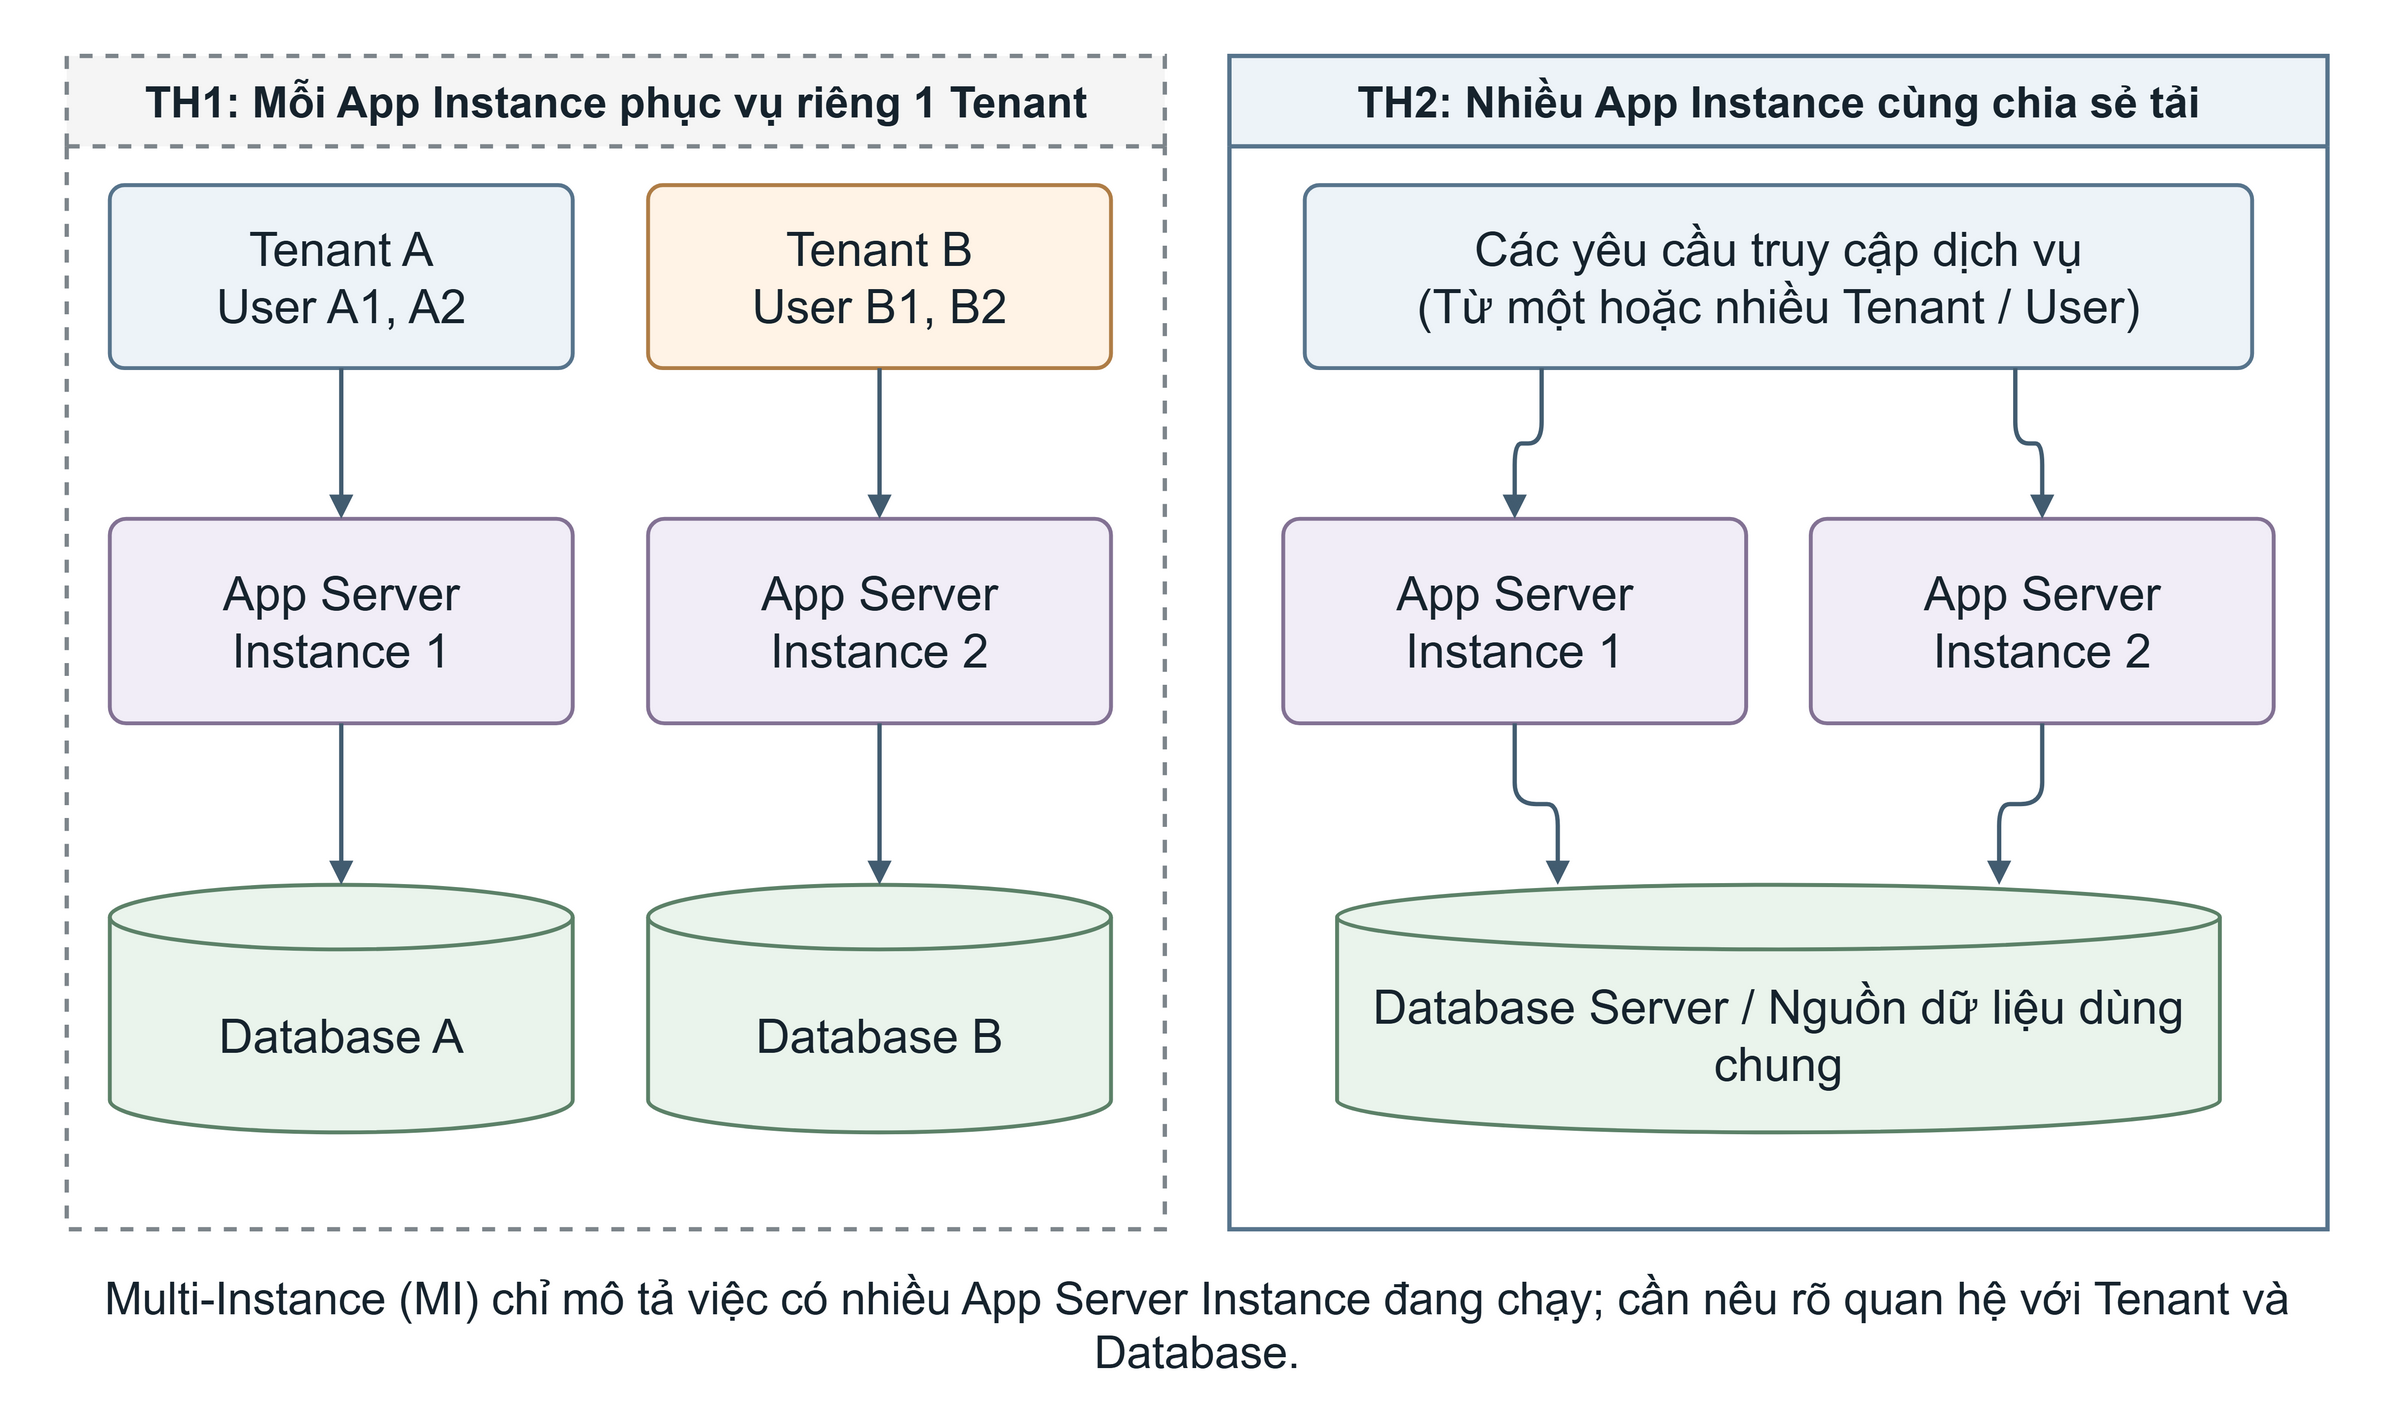

The diagram above was exported from draw.io. Its source (the exported page's mxGraphModel, read from the mxfile embedded in the PNG):
<mxGraphModel grid="1" gridSize="10" page="0" background="#ffffff" math="0" shadow="0">
  <root>
    <mxCell id="0" />
    <mxCell id="1" parent="0" />
    <mxCell id="2" value="" style="html=1;whiteSpace=wrap;fontFamily=Arial;fontColor=#16232D;fontSize=24;spacing=10;align=center;verticalAlign=middle;fillColor=none;strokeColor=none;pointerEvents=0;" vertex="1" parent="1">
      <mxGeometry x="0" y="0" width="1100" height="640" as="geometry" />
    </mxCell>
    <mxCell id="3" value="TH1: Mỗi App Instance phục vụ riêng 1 Tenant" style="html=1;whiteSpace=wrap;fontFamily=Arial;fontColor=#16232D;fontSize=24;spacing=10;align=center;verticalAlign=middle;swimlane;startSize=42;container=1;pointerEvents=0;collapsible=0;horizontal=1;fontSize=20;fontStyle=1;fillColor=#F5F5F5;swimlaneFillColor=#FFFFFF;strokeColor=#7D858B;strokeWidth=2;dashed=1;" vertex="1" parent="1">
      <mxGeometry x="25" y="20" width="510" height="545" as="geometry" />
    </mxCell>
    <mxCell id="4" value="Tenant A&#10;User A1, A2" style="html=1;whiteSpace=wrap;fontFamily=Arial;fontColor=#16232D;fontSize=24;spacing=10;align=center;verticalAlign=middle;rounded=1;arcSize=8;fontSize=22;fillColor=#EDF3F8;strokeColor=#57748C;strokeWidth=1.8;" vertex="1" parent="1">
      <mxGeometry x="45" y="80" width="215" height="85" as="geometry" />
    </mxCell>
    <mxCell id="5" value="Tenant B&#10;User B1, B2" style="html=1;whiteSpace=wrap;fontFamily=Arial;fontColor=#16232D;fontSize=24;spacing=10;align=center;verticalAlign=middle;rounded=1;arcSize=8;fontSize=22;fillColor=#FFF3E6;strokeColor=#AF7D46;strokeWidth=1.8;" vertex="1" parent="1">
      <mxGeometry x="295" y="80" width="215" height="85" as="geometry" />
    </mxCell>
    <mxCell id="6" value="App Server&#10;Instance 1" style="html=1;whiteSpace=wrap;fontFamily=Arial;fontColor=#16232D;fontSize=24;spacing=10;align=center;verticalAlign=middle;rounded=1;arcSize=8;fontSize=22;fillColor=#F1EDF7;strokeColor=#837294;strokeWidth=1.8;" vertex="1" parent="1">
      <mxGeometry x="45" y="235" width="215" height="95" as="geometry" />
    </mxCell>
    <mxCell id="7" value="App Server&#10;Instance 2" style="html=1;whiteSpace=wrap;fontFamily=Arial;fontColor=#16232D;fontSize=24;spacing=10;align=center;verticalAlign=middle;rounded=1;arcSize=8;fontSize=22;fillColor=#F1EDF7;strokeColor=#837294;strokeWidth=1.8;" vertex="1" parent="1">
      <mxGeometry x="295" y="235" width="215" height="95" as="geometry" />
    </mxCell>
    <mxCell id="8" value="Database A" style="html=1;whiteSpace=wrap;fontFamily=Arial;fontColor=#16232D;fontSize=24;spacing=10;align=center;verticalAlign=middle;shape=cylinder3;size=15;boundedLbl=1;fontSize=22;fillColor=#EAF4EC;strokeColor=#5C8168;strokeWidth=1.8;" vertex="1" parent="1">
      <mxGeometry x="45" y="405" width="215" height="115" as="geometry" />
    </mxCell>
    <mxCell id="9" value="Database B" style="html=1;whiteSpace=wrap;fontFamily=Arial;fontColor=#16232D;fontSize=24;spacing=10;align=center;verticalAlign=middle;shape=cylinder3;size=15;boundedLbl=1;fontSize=22;fillColor=#EAF4EC;strokeColor=#5C8168;strokeWidth=1.8;" vertex="1" parent="1">
      <mxGeometry x="295" y="405" width="215" height="115" as="geometry" />
    </mxCell>
    <mxCell id="10" value="" style="edgeStyle=orthogonalEdgeStyle;rounded=1;orthogonalLoop=1;jettySize=auto;html=1;fontFamily=Arial;fontSize=20;fontColor=#16232D;labelBackgroundColor=#FFFFFF;strokeColor=#425C70;strokeWidth=2;endArrow=block;endFill=1;exitX=0.5;exitY=1;entryX=0.5;entryY=0;" edge="1" parent="1" source="4" target="6">
      <mxGeometry relative="1" as="geometry" />
    </mxCell>
    <mxCell id="11" value="" style="edgeStyle=orthogonalEdgeStyle;rounded=1;orthogonalLoop=1;jettySize=auto;html=1;fontFamily=Arial;fontSize=20;fontColor=#16232D;labelBackgroundColor=#FFFFFF;strokeColor=#425C70;strokeWidth=2;endArrow=block;endFill=1;exitX=0.5;exitY=1;entryX=0.5;entryY=0;" edge="1" parent="1" source="6" target="8">
      <mxGeometry relative="1" as="geometry" />
    </mxCell>
    <mxCell id="12" value="" style="edgeStyle=orthogonalEdgeStyle;rounded=1;orthogonalLoop=1;jettySize=auto;html=1;fontFamily=Arial;fontSize=20;fontColor=#16232D;labelBackgroundColor=#FFFFFF;strokeColor=#425C70;strokeWidth=2;endArrow=block;endFill=1;exitX=0.5;exitY=1;entryX=0.5;entryY=0;" edge="1" parent="1" source="5" target="7">
      <mxGeometry relative="1" as="geometry" />
    </mxCell>
    <mxCell id="13" value="" style="edgeStyle=orthogonalEdgeStyle;rounded=1;orthogonalLoop=1;jettySize=auto;html=1;fontFamily=Arial;fontSize=20;fontColor=#16232D;labelBackgroundColor=#FFFFFF;strokeColor=#425C70;strokeWidth=2;endArrow=block;endFill=1;exitX=0.5;exitY=1;entryX=0.5;entryY=0;" edge="1" parent="1" source="7" target="9">
      <mxGeometry relative="1" as="geometry" />
    </mxCell>
    <mxCell id="14" value="TH2: Nhiều App Instance cùng chia sẻ tải" style="html=1;whiteSpace=wrap;fontFamily=Arial;fontColor=#16232D;fontSize=24;spacing=10;align=center;verticalAlign=middle;swimlane;startSize=42;container=1;pointerEvents=0;collapsible=0;horizontal=1;fontSize=20;fontStyle=1;fillColor=#EDF3F8;swimlaneFillColor=#FFFFFF;strokeColor=#57748C;strokeWidth=2;" vertex="1" parent="1">
      <mxGeometry x="565" y="20" width="510" height="545" as="geometry" />
    </mxCell>
    <mxCell id="15" value="Các yêu cầu truy cập dịch vụ&#10;(Từ một hoặc nhiều Tenant / User)" style="html=1;whiteSpace=wrap;fontFamily=Arial;fontColor=#16232D;fontSize=24;spacing=10;align=center;verticalAlign=middle;rounded=1;arcSize=8;fontSize=22;fillColor=#EDF3F8;strokeColor=#57748C;strokeWidth=1.8;" vertex="1" parent="1">
      <mxGeometry x="600" y="80" width="440" height="85" as="geometry" />
    </mxCell>
    <mxCell id="16" value="App Server&#10;Instance 1" style="html=1;whiteSpace=wrap;fontFamily=Arial;fontColor=#16232D;fontSize=24;spacing=10;align=center;verticalAlign=middle;rounded=1;arcSize=8;fontSize=22;fillColor=#F1EDF7;strokeColor=#837294;strokeWidth=1.8;" vertex="1" parent="1">
      <mxGeometry x="590" y="235" width="215" height="95" as="geometry" />
    </mxCell>
    <mxCell id="17" value="App Server&#10;Instance 2" style="html=1;whiteSpace=wrap;fontFamily=Arial;fontColor=#16232D;fontSize=24;spacing=10;align=center;verticalAlign=middle;rounded=1;arcSize=8;fontSize=22;fillColor=#F1EDF7;strokeColor=#837294;strokeWidth=1.8;" vertex="1" parent="1">
      <mxGeometry x="835" y="235" width="215" height="95" as="geometry" />
    </mxCell>
    <mxCell id="18" value="Database Server / Nguồn dữ liệu dùng chung" style="html=1;whiteSpace=wrap;fontFamily=Arial;fontColor=#16232D;fontSize=24;spacing=10;align=center;verticalAlign=middle;shape=cylinder3;size=15;boundedLbl=1;fontSize=22;fillColor=#EAF4EC;strokeColor=#5C8168;strokeWidth=1.8;" vertex="1" parent="1">
      <mxGeometry x="615" y="405" width="410" height="115" as="geometry" />
    </mxCell>
    <mxCell id="19" value="" style="edgeStyle=orthogonalEdgeStyle;rounded=1;orthogonalLoop=1;jettySize=auto;html=1;fontFamily=Arial;fontSize=20;fontColor=#16232D;labelBackgroundColor=#FFFFFF;strokeColor=#425C70;strokeWidth=2;endArrow=block;endFill=1;exitX=0.25;exitY=1;entryX=0.5;entryY=0;" edge="1" parent="1" source="15" target="16">
      <mxGeometry relative="1" as="geometry" />
    </mxCell>
    <mxCell id="20" value="" style="edgeStyle=orthogonalEdgeStyle;rounded=1;orthogonalLoop=1;jettySize=auto;html=1;fontFamily=Arial;fontSize=20;fontColor=#16232D;labelBackgroundColor=#FFFFFF;strokeColor=#425C70;strokeWidth=2;endArrow=block;endFill=1;exitX=0.75;exitY=1;entryX=0.5;entryY=0;" edge="1" parent="1" source="15" target="17">
      <mxGeometry relative="1" as="geometry" />
    </mxCell>
    <mxCell id="21" value="" style="edgeStyle=orthogonalEdgeStyle;rounded=1;orthogonalLoop=1;jettySize=auto;html=1;fontFamily=Arial;fontSize=20;fontColor=#16232D;labelBackgroundColor=#FFFFFF;strokeColor=#425C70;strokeWidth=2;endArrow=block;endFill=1;exitX=0.5;exitY=1;entryX=0.25;entryY=0;" edge="1" parent="1" source="16" target="18">
      <mxGeometry relative="1" as="geometry" />
    </mxCell>
    <mxCell id="22" value="" style="edgeStyle=orthogonalEdgeStyle;rounded=1;orthogonalLoop=1;jettySize=auto;html=1;fontFamily=Arial;fontSize=20;fontColor=#16232D;labelBackgroundColor=#FFFFFF;strokeColor=#425C70;strokeWidth=2;endArrow=block;endFill=1;exitX=0.5;exitY=1;entryX=0.75;entryY=0;" edge="1" parent="1" source="17" target="18">
      <mxGeometry relative="1" as="geometry" />
    </mxCell>
    <mxCell id="23" value="Multi-Instance (MI) chỉ mô tả việc có nhiều App Server Instance đang chạy; cần nêu rõ quan hệ với Tenant và Database." style="html=1;whiteSpace=wrap;fontFamily=Arial;fontColor=#16232D;fontSize=24;spacing=10;align=center;verticalAlign=middle;text;strokeColor=none;fillColor=none;fontSize=21;fontStyle=0;align=center;spacing=0;" vertex="1" parent="1">
      <mxGeometry x="20" y="580" width="1060" height="45" as="geometry" />
    </mxCell>
  </root>
</mxGraphModel>